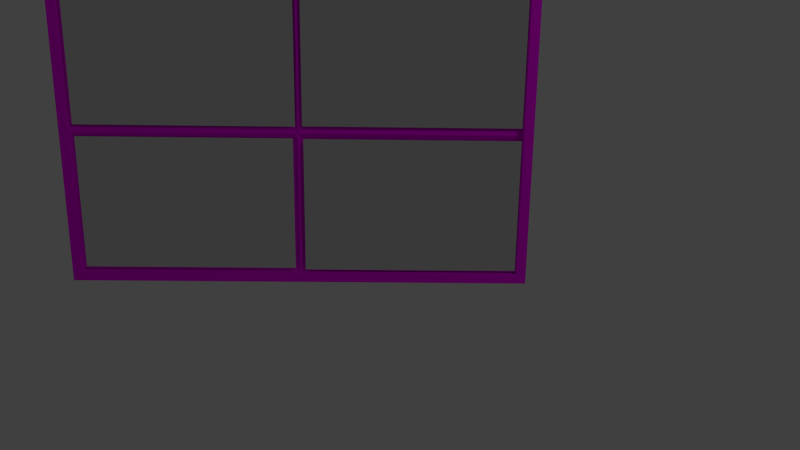 # Source: streetWindows1.blend  (saved by Blender 2.72.0; exported with 4.5.12 LTS)
import bpy
from mathutils import Matrix  # noqa: F401  (used for matrix-valued properties, if any)

bpy.ops.wm.read_factory_settings(use_empty=True)
scene = bpy.context.scene
scene.name = 'Scene'

# ---- collections
col_collection_1 = bpy.data.collections.new('Collection 1'); scene.collection.children.link(col_collection_1)

# ---- images (referenced by path relative to the original .blend; pixels are not part of the script)
import os
ASSET_DIR = os.environ.get("B2B_ASSET_DIR", "")  # directory of the original .blend (textures are referenced by path, not embedded)
HERE = os.path.dirname(os.path.abspath(__file__))  # packed textures are extracted next to this script under _unpacked/

def load_image(name, relpath, width, height, colorspace="sRGB"):
    """Load a texture the original file referenced (path relative to the .blend, or extracted next to this script)."""
    p = next((c for c in (os.path.join(HERE, relpath), os.path.join(ASSET_DIR, relpath)) if relpath and os.path.exists(c)), "")
    if p:
        img = bpy.data.images.load(p, check_existing=True)
        img.name = name
    else:  # same state as the original file: an image datablock whose file is absent (Cycles renders it pink)
        img = bpy.data.images.new(name, width, height)
        img.source = "FILE"
        img.filepath = "//" + (relpath or name)
    img.colorspace_settings.name = colorspace
    return img
img_shopwindows1_png_001 = load_image('shopWindows1.png.001', 'shopWindows1.png', 1024, 1024, 'sRGB')

# ---- materials (node trees are filled in below, after node groups)
mat_material_001 = bpy.data.materials.new('Material.001')
mat_material_001.alpha_threshold = 0.0
mat_material_001.preview_render_type = 'SHADERBALL'
mat_material_001.roughness = 0.5
mat_material_001.line_color = (0.0, 0.0, 0.0, 1.0)
mat_material_003 = bpy.data.materials.new('Material.003')
mat_material_003.alpha_threshold = 0.0
mat_material_003.roughness = 0.5
mat_material_003.line_color = (0.0, 0.0, 0.0, 1.0)
mat_material_004 = bpy.data.materials.new('Material.004')
mat_material_004.alpha_threshold = 0.0
mat_material_004.roughness = 0.5
mat_material_004.line_color = (0.0, 0.0, 0.0, 1.0)
mat_material_006 = bpy.data.materials.new('Material.006')
mat_material_006.alpha_threshold = 0.0
mat_material_006.roughness = 0.5
mat_material_006.line_color = (0.0, 0.0, 0.0, 1.0)
mat_material_007 = bpy.data.materials.new('Material.007')
mat_material_007.alpha_threshold = 0.0
mat_material_007.roughness = 0.5
mat_material_007.line_color = (0.0, 0.0, 0.0, 1.0)

# ---- material node trees
mat_material_001.use_nodes = True; mat_material_001.node_tree.nodes.clear()
_N = mat_material_001.node_tree.nodes; _L = mat_material_001.node_tree.links
n0 = _N.new('ShaderNodeBsdfDiffuse'); n0.name = 'Diffuse BSDF'; n0.location = (10, 300)
n1 = _N.new('ShaderNodeTexImage'); n1.name = 'Image Texture'; n1.location = (-170, 306)
n1.width = 140
n1.image = img_shopwindows1_png_001
n2 = _N.new('ShaderNodeOutputMaterial'); n2.name = 'Material Output'; n2.location = (171, 291)
_L.new(n0.outputs[0], n2.inputs[0])
_L.new(n1.outputs[0], n0.inputs[0])
n2.is_active_output = True
mat_material_003.use_nodes = True; mat_material_003.node_tree.nodes.clear()
_N = mat_material_003.node_tree.nodes; _L = mat_material_003.node_tree.links
n0 = _N.new('ShaderNodeOutputMaterial'); n0.name = 'Material Output'; n0.location = (300, 300)
n1 = _N.new('ShaderNodeBsdfAnisotropic'); n1.name = 'Glossy BSDF'; n1.location = (100, 300)
n1.distribution = 'GGX'
n1.inputs[1].default_value = 0.0
_L.new(n1.outputs[0], n0.inputs[0])
n0.is_active_output = True
mat_material_004.use_nodes = True; mat_material_004.node_tree.nodes.clear()
_N = mat_material_004.node_tree.nodes; _L = mat_material_004.node_tree.links
n0 = _N.new('ShaderNodeOutputMaterial'); n0.name = 'Material Output'; n0.location = (300, 300)
n1 = _N.new('ShaderNodeBsdfAnisotropic'); n1.name = 'Glossy BSDF'; n1.location = (100, 300)
n1.distribution = 'GGX'
n1.inputs[1].default_value = 0.0
_L.new(n1.outputs[0], n0.inputs[0])
n0.is_active_output = True
mat_material_006.use_nodes = True; mat_material_006.node_tree.nodes.clear()
_N = mat_material_006.node_tree.nodes; _L = mat_material_006.node_tree.links
n0 = _N.new('ShaderNodeOutputMaterial'); n0.name = 'Material Output'; n0.location = (300, 300)
n1 = _N.new('ShaderNodeBsdfAnisotropic'); n1.name = 'Glossy BSDF'; n1.location = (100, 300)
n1.distribution = 'GGX'
n1.inputs[1].default_value = 0.0
_L.new(n1.outputs[0], n0.inputs[0])
n0.is_active_output = True
mat_material_007.use_nodes = True; mat_material_007.node_tree.nodes.clear()
_N = mat_material_007.node_tree.nodes; _L = mat_material_007.node_tree.links
n0 = _N.new('ShaderNodeOutputMaterial'); n0.name = 'Material Output'; n0.location = (300, 300)
n1 = _N.new('ShaderNodeBsdfAnisotropic'); n1.name = 'Glossy BSDF'; n1.location = (100, 300)
n1.distribution = 'GGX'
n1.inputs[1].default_value = 0.0
_L.new(n1.outputs[0], n0.inputs[0])
n0.is_active_output = True

# ---- world
world_world = bpy.data.worlds.new('World'); scene.world = world_world
world_world.color = (0.05088, 0.05088, 0.05088)
world_world.use_sun_shadow = False
world_world.sun_shadow_jitter_overblur = 0.0
world_world.cycles.sampling_method = 'MANUAL'
world_world.cycles.sample_map_resolution = 256

# ---- cameras
cam_camera = bpy.data.cameras.new('Camera')
cam_camera.clip_end = 100.0
cam_camera.lens = 35.0
cam_camera.sensor_width = 32.0
cam_camera.sensor_height = 18.0
cam_camera.ortho_scale = 7.314
cam_camera.dof.focus_distance = 0.0

# ---- lights
light_lamp = bpy.data.lights.new('Lamp', 'POINT')
light_lamp.transmission_factor = 0.0
light_lamp.cutoff_distance = 30.0
light_lamp.energy = 100.0
light_lamp.shadow_buffer_clip_start = 1.001
light_lamp.shadow_soft_size = 0.1
light_lamp.shadow_maximum_resolution = 0.006
light_lamp.use_absolute_resolution = True
light_lamp.cycles.use_multiple_importance_sampling = False

# ---- meshes
me_cube = bpy.data.meshes.new('Cube')
me_cube.from_pydata([(2.877, -3.257, -1.0), (2.877, -3.526, -1.0), (-1.124, -3.526, -1.0), (-1.124, -3.257, -1.0), (2.877, -3.257, 2.0), (2.877, -3.526, 2.0), (-1.124, -3.526, 2.0), (-1.124, -3.257, 2.0), (2.802, -3.257, -1.0), (2.802, -3.526, -1.0), (2.802, -3.257, 2.0), (2.802, -3.526, 2.0), (-1.041, -3.257, -1.0), (-1.041, -3.526, -1.0), (-1.041, -3.257, 2.0), (-1.041, -3.526, 2.0), (2.877, -3.257, 1.932), (2.877, -3.526, 1.932), (-1.124, -3.526, 1.932), (-1.124, -3.257, 1.932), (2.802, -3.526, 1.932), (2.802, -3.257, 1.932), (-1.041, -3.526, 1.932), (-1.041, -3.257, 1.932), (2.802, -3.526, 1.834), (-1.041, -3.526, 1.834), (2.877, -3.257, 1.834), (2.877, -3.526, 1.834), (-1.124, -3.526, 1.834), (-1.124, -3.257, 1.834), (2.802, -3.257, 1.834), (-1.041, -3.257, 1.834), (2.802, -3.526, -0.9217), (-1.041, -3.526, -0.9217), (2.877, -3.257, -0.9217), (2.877, -3.526, -0.9217), (-1.124, -3.526, -0.9217), (-1.124, -3.257, -0.9217), (2.802, -3.257, -0.9217), (-1.041, -3.257, -0.9217), (2.802, -3.164, 1.788), (-1.041, -3.164, 1.788), (2.802, -3.164, 1.69), (-1.041, -3.164, 1.69), (2.802, -3.349, 1.834), (-1.041, -3.349, 1.834), (2.802, -3.349, -0.9217), (-1.041, -3.349, -0.9217), (2.877, -3.257, 0.325), (2.877, -3.526, 0.325), (-1.124, -3.526, 0.325), (-1.124, -3.257, 0.325), (2.802, -3.257, 0.325), (-1.041, -3.257, 0.325), (2.802, -3.526, 0.325), (-1.041, -3.526, 0.325), (2.802, -3.324, 0.325), (-1.041, -3.324, 0.325), (2.877, -3.257, 0.3764), (2.877, -3.526, 0.3764), (-1.124, -3.526, 0.3764), (-1.124, -3.257, 0.3764), (2.802, -3.257, 0.3764), (-1.041, -3.257, 0.3764), (2.802, -3.349, 0.3764), (-1.041, -3.349, 0.3764), (2.802, -3.526, 0.3764), (-1.041, -3.526, 0.3764), (2.802, -3.526, 0.2662), (-1.041, -3.526, 0.2662), (2.877, -3.257, 0.2662), (2.877, -3.526, 0.2662), (-1.124, -3.526, 0.2662), (-1.124, -3.257, 0.2662), (2.802, -3.257, 0.2662), (-1.041, -3.257, 0.2662), (2.802, -3.349, 0.2662), (-1.041, -3.349, 0.2662), (0.8803, -3.257, -1.0), (0.8803, -3.526, -1.0), (0.8803, -3.257, 2.0), (0.8803, -3.526, 2.0), (0.8803, -3.526, 1.932), (0.8803, -3.257, 1.932), (0.8803, -3.257, 1.834), (0.8803, -3.526, 1.834), (0.8803, -3.257, -0.9217), (0.8803, -3.526, -0.9217), (0.8803, -3.164, 1.788), (0.8803, -3.164, 1.69), (0.8803, -3.324, 1.834), (0.8803, -3.324, -0.9217), (0.8803, -3.526, 0.325), (0.8803, -3.324, 0.325), (0.8803, -3.526, 0.3764), (0.8803, -3.324, 0.3764), (0.8803, -3.324, 0.2662), (0.8803, -3.526, 0.2662), (0.907, -3.257, -1.0), (0.907, -3.526, -1.0), (0.907, -3.257, 2.0), (0.907, -3.526, 2.0), (0.907, -3.526, 1.932), (0.907, -3.257, 1.932), (0.907, -3.257, 1.834), (0.907, -3.526, 1.834), (0.907, -3.257, -0.9217), (0.907, -3.526, -0.9217), (0.907, -3.164, 1.788), (0.907, -3.164, 1.69), (0.907, -3.349, 1.834), (0.907, -3.349, -0.9217), (0.907, -3.526, 0.325), (0.907, -3.324, 0.325), (0.907, -3.526, 0.3764), (0.907, -3.349, 0.3764), (0.907, -3.349, 0.2662), (0.907, -3.526, 0.2662), (0.8509, -3.257, -1.0), (0.8509, -3.526, -1.0), (0.8509, -3.257, 2.0), (0.8509, -3.526, 2.0), (0.8509, -3.526, 1.932), (0.8509, -3.257, 1.932), (0.8509, -3.257, 1.834), (0.8509, -3.526, 1.834), (0.8509, -3.257, -0.9217), (0.8509, -3.526, -0.9217), (0.8509, -3.164, 1.788), (0.8509, -3.164, 1.69), (0.8509, -3.349, 1.834), (0.8509, -3.349, -0.9217), (0.8509, -3.526, 0.325), (0.8509, -3.324, 0.325), (0.8509, -3.526, 0.3764), (0.8509, -3.349, 0.3764), (0.8509, -3.349, 0.2662), (0.8509, -3.526, 0.2662)], [], [(12, 13, 2, 3), (14, 7, 6, 15), (16, 4, 5, 17), (22, 15, 6, 18), (18, 6, 7, 19), (39, 12, 3, 37), (0, 1, 9, 8), (4, 10, 11, 5), (17, 5, 11, 20), (34, 0, 8, 38), (118, 119, 13, 12), (120, 14, 15, 121), (122, 121, 15, 22), (126, 118, 12, 39), (26, 16, 17, 27), (25, 22, 18, 28), (28, 18, 19, 29), (14, 23, 19, 7), (27, 17, 20, 24), (4, 16, 21, 10), (125, 122, 22, 25), (120, 123, 23, 14), (23, 31, 29, 19), (16, 26, 30, 21), (124, 31, 43, 129), (58, 26, 27, 59), (67, 25, 28, 60), (60, 28, 29, 61), (59, 27, 24, 66), (134, 125, 25, 67), (75, 39, 37, 73), (70, 34, 38, 74), (126, 39, 47, 131), (0, 34, 35, 1), (13, 33, 36, 2), (2, 36, 37, 3), (1, 35, 32, 9), (119, 127, 33, 13), (128, 129, 43, 41), (103, 21, 40, 108), (31, 23, 41, 43), (21, 30, 42, 40), (136, 131, 47, 77), (104, 30, 44, 110), (63, 31, 45, 65), (74, 38, 46, 76), (70, 48, 49, 71), (69, 55, 50, 72), (72, 50, 51, 73), (71, 49, 54, 68), (137, 132, 55, 69), (63, 53, 51, 61), (58, 48, 52, 62), (135, 133, 57, 65), (75, 53, 57, 77), (62, 52, 56, 64), (48, 58, 59, 49), (55, 67, 60, 50), (50, 60, 61, 51), (49, 59, 66, 54), (132, 134, 67, 55), (53, 63, 65, 57), (31, 63, 61, 29), (26, 58, 62, 30), (130, 135, 65, 45), (30, 62, 64, 44), (53, 75, 73, 51), (48, 70, 74, 52), (133, 136, 77, 57), (52, 74, 76, 56), (34, 70, 71, 35), (33, 69, 72, 36), (36, 72, 73, 37), (35, 71, 68, 32), (127, 137, 69, 33), (39, 75, 77, 47), (98, 99, 79, 78), (100, 80, 81, 101), (102, 101, 81, 82), (106, 98, 78, 86), (105, 102, 82, 85), (100, 103, 83, 80), (104, 84, 89, 109), (114, 105, 85, 94), (106, 86, 91, 111), (99, 107, 87, 79), (108, 109, 89, 88), (123, 83, 88, 128), (116, 111, 91, 96), (124, 84, 90, 130), (117, 112, 92, 97), (115, 113, 93, 95), (112, 114, 94, 92), (110, 115, 95, 90), (113, 116, 96, 93), (107, 117, 97, 87), (83, 103, 108, 88), (84, 104, 110, 90), (8, 9, 99, 98), (10, 100, 101, 11), (20, 11, 101, 102), (38, 8, 98, 106), (24, 20, 102, 105), (10, 21, 103, 100), (30, 104, 109, 42), (66, 24, 105, 114), (38, 106, 111, 46), (9, 32, 107, 99), (40, 42, 109, 108), (76, 46, 111, 116), (68, 54, 112, 117), (64, 56, 113, 115), (54, 66, 114, 112), (44, 64, 115, 110), (56, 76, 116, 113), (32, 68, 117, 107), (78, 79, 119, 118), (80, 120, 121, 81), (82, 81, 121, 122), (86, 78, 118, 126), (85, 82, 122, 125), (80, 83, 123, 120), (84, 124, 129, 89), (94, 85, 125, 134), (86, 126, 131, 91), (79, 87, 127, 119), (88, 89, 129, 128), (96, 91, 131, 136), (97, 92, 132, 137), (95, 93, 133, 135), (92, 94, 134, 132), (90, 95, 135, 130), (93, 96, 136, 133), (87, 97, 137, 127), (23, 123, 128, 41), (31, 124, 130, 45)])
_uv = me_cube.uv_layers.new(name='UVMap')
_uv.uv.foreach_set('vector', [0.01143, 0.9628, 0.01143, 0.9998, 0.0001571, 0.9998, 0.0001572, 0.9628, 0.01143, 0.9625, 0.0001572, 0.9625, 0.0001571, 0.9255, 0.01143, 0.9255, 0.6557, 0.403, 0.6557, 0.4122, 0.6187, 0.4122, 0.6187, 0.403, 0.01143, 0.9159, 0.01143, 0.9251, 0.0001571, 0.9251, 0.0001571, 0.9159, 0.693, 0.403, 0.693, 0.4122, 0.656, 0.4122, 0.656, 0.403, 0.03007, 0.493, 0.0303, 0.5048, 0.01812, 0.5052, 0.01774, 0.4936, 0.5497, 0.9628, 0.5497, 0.9998, 0.5394, 0.9998, 0.5394, 0.9628, 0.5497, 0.9625, 0.5394, 0.9625, 0.5394, 0.9255, 0.5497, 0.9255, 0.5497, 0.9159, 0.5497, 0.9251, 0.5394, 0.9251, 0.5394, 0.9159, 0.5709, 0.4642, 0.5704, 0.4733, 0.5617, 0.4732, 0.5609, 0.463, 0.2714, 0.9628, 0.2714, 0.9998, 0.01143, 0.9998, 0.01143, 0.9628, 0.2714, 0.9625, 0.01143, 0.9625, 0.01143, 0.9255, 0.2714, 0.9255, 0.2714, 0.9159, 0.2714, 0.9251, 0.01143, 0.9251, 0.01143, 0.9159, 0.3159, 0.5027, 0.3165, 0.5128, 0.0303, 0.5048, 0.03007, 0.493, 0.6557, 0.3895, 0.6557, 0.403, 0.6187, 0.403, 0.6187, 0.3895, 0.01143, 0.9025, 0.01143, 0.9159, 0.0001571, 0.9159, 0.0001571, 0.9025, 0.693, 0.3895, 0.693, 0.403, 0.656, 0.403, 0.656, 0.3895, 0.05673, 0.03086, 0.05971, 0.04071, 0.04714, 0.04572, 0.04219, 0.0351, 0.5497, 0.9025, 0.5497, 0.9159, 0.5394, 0.9159, 0.5394, 0.9025, 0.6183, 0.04528, 0.6128, 0.05785, 0.6009, 0.04962, 0.6044, 0.03918, 0.2714, 0.9025, 0.2714, 0.9159, 0.01143, 0.9159, 0.01143, 0.9025, 0.3068, 0.004401, 0.3079, 0.01349, 0.05971, 0.04071, 0.05673, 0.03086, 0.05971, 0.04071, 0.08124, 0.07072, 0.06246, 0.07274, 0.04714, 0.04572, 0.6128, 0.05785, 0.5991, 0.07707, 0.5835, 0.07193, 0.6009, 0.04962, 0.3057, 0.07697, 0.08124, 0.07072, 0.1183, 0.05967, 0.3077, 0.05257, 0.6557, 0.1892, 0.6557, 0.3895, 0.6187, 0.3895, 0.6187, 0.1892, 0.01144, 0.7022, 0.01143, 0.9025, 0.0001571, 0.9025, 0.00016, 0.7022, 0.693, 0.1892, 0.693, 0.3895, 0.656, 0.3895, 0.656, 0.1892, 0.5497, 0.7022, 0.5497, 0.9025, 0.5394, 0.9025, 0.5394, 0.7022, 0.2714, 0.7022, 0.2714, 0.9025, 0.01143, 0.9025, 0.01144, 0.7022, 0.01179, 0.3184, 0.03007, 0.493, 0.01774, 0.4936, 0.0001571, 0.3179, 0.6046, 0.3026, 0.5709, 0.4642, 0.5609, 0.463, 0.5945, 0.3016, 0.3159, 0.5027, 0.03007, 0.493, 0.04189, 0.4787, 0.3132, 0.4895, 0.6557, 0.0001571, 0.6557, 0.01091, 0.6187, 0.01091, 0.6187, 0.0001572, 0.01144, 0.5131, 0.01144, 0.5238, 0.000162, 0.5238, 0.0001621, 0.5131, 0.693, 0.0001571, 0.693, 0.01091, 0.656, 0.01091, 0.656, 0.0001571, 0.5497, 0.5131, 0.5497, 0.5238, 0.5394, 0.5238, 0.5394, 0.5131, 0.2714, 0.5131, 0.2714, 0.5238, 0.01144, 0.5238, 0.01144, 0.5131, 0.3085, 0.03639, 0.3077, 0.05257, 0.1183, 0.05967, 0.111, 0.0528, 0.316, 0.009934, 0.6009, 0.04962, 0.5682, 0.06741, 0.3175, 0.03587, 0.08124, 0.07072, 0.05971, 0.04071, 0.111, 0.0528, 0.1183, 0.05967, 0.6009, 0.04962, 0.5835, 0.07193, 0.5703, 0.07375, 0.5682, 0.06741, 0.304, 0.3127, 0.3132, 0.4895, 0.04189, 0.4787, 0.02673, 0.3193, 0.3135, 0.08292, 0.5835, 0.07193, 0.5722, 0.08714, 0.3118, 0.09382, 0.01333, 0.3018, 0.08124, 0.07072, 0.09348, 0.08266, 0.02531, 0.3018, 0.5945, 0.3016, 0.5609, 0.463, 0.5501, 0.4528, 0.583, 0.3018, 0.6557, 0.1741, 0.6557, 0.1822, 0.6187, 0.1822, 0.6187, 0.1741, 0.01144, 0.687, 0.01144, 0.6951, 0.00016, 0.6951, 0.0001601, 0.687, 0.693, 0.1741, 0.693, 0.1822, 0.656, 0.1822, 0.656, 0.1741, 0.5497, 0.687, 0.5497, 0.6951, 0.5394, 0.6951, 0.5394, 0.687, 0.2714, 0.687, 0.2714, 0.6951, 0.01144, 0.6951, 0.01144, 0.687, 0.01333, 0.3018, 0.01278, 0.3094, 0.0001571, 0.3085, 0.0006756, 0.3002, 0.605, 0.2873, 0.605, 0.2943, 0.595, 0.2937, 0.5959, 0.2866, 0.304, 0.2961, 0.3051, 0.304, 0.02394, 0.3096, 0.02531, 0.3018, 0.01179, 0.3184, 0.01278, 0.3094, 0.02394, 0.3096, 0.02673, 0.3193, 0.5959, 0.2866, 0.595, 0.2937, 0.5842, 0.2932, 0.5816, 0.2849, 0.6557, 0.1822, 0.6557, 0.1892, 0.6187, 0.1892, 0.6187, 0.1822, 0.01144, 0.6951, 0.01144, 0.7022, 0.00016, 0.7022, 0.00016, 0.6951, 0.693, 0.1822, 0.693, 0.1892, 0.656, 0.1892, 0.656, 0.1822, 0.5497, 0.6951, 0.5497, 0.7022, 0.5394, 0.7022, 0.5394, 0.6951, 0.2714, 0.6951, 0.2714, 0.7022, 0.01144, 0.7022, 0.01144, 0.6951, 0.01278, 0.3094, 0.01333, 0.3018, 0.02531, 0.3018, 0.02394, 0.3096, 0.08124, 0.07072, 0.01333, 0.3018, 0.0006756, 0.3002, 0.06246, 0.07274, 0.5991, 0.07707, 0.605, 0.2873, 0.5959, 0.2866, 0.5835, 0.07193, 0.3014, 0.09039, 0.304, 0.2961, 0.02531, 0.3018, 0.09348, 0.08266, 0.5835, 0.07193, 0.5959, 0.2866, 0.5816, 0.2849, 0.5722, 0.08714, 0.01278, 0.3094, 0.01179, 0.3184, 0.0001571, 0.3179, 0.0001571, 0.3085, 0.605, 0.2943, 0.6046, 0.3026, 0.5945, 0.3016, 0.595, 0.2937, 0.3051, 0.304, 0.304, 0.3127, 0.02673, 0.3193, 0.02394, 0.3096, 0.595, 0.2937, 0.5945, 0.3016, 0.583, 0.3018, 0.5842, 0.2932, 0.6557, 0.01091, 0.6557, 0.1741, 0.6187, 0.1741, 0.6187, 0.01091, 0.01144, 0.5238, 0.01144, 0.687, 0.0001601, 0.687, 0.000162, 0.5238, 0.693, 0.01091, 0.693, 0.1741, 0.656, 0.1741, 0.656, 0.01091, 0.5497, 0.5238, 0.5497, 0.687, 0.5394, 0.687, 0.5394, 0.5238, 0.2714, 0.5238, 0.2714, 0.687, 0.01144, 0.687, 0.01144, 0.5238, 0.03007, 0.493, 0.01179, 0.3184, 0.02673, 0.3193, 0.04189, 0.4787, 0.2791, 0.9628, 0.2791, 0.9998, 0.2754, 0.9998, 0.2754, 0.9628, 0.2791, 0.9625, 0.2754, 0.9625, 0.2754, 0.9255, 0.2791, 0.9255, 0.2791, 0.9159, 0.2791, 0.9251, 0.2754, 0.9251, 0.2754, 0.9159, 0.3232, 0.502, 0.3239, 0.5121, 0.3204, 0.5125, 0.3197, 0.5022, 0.2791, 0.9025, 0.2791, 0.9159, 0.2754, 0.9159, 0.2754, 0.9025, 0.3154, 0.0001571, 0.316, 0.009934, 0.3123, 0.01168, 0.3107, 0.002136, 0.3135, 0.08292, 0.3098, 0.07998, 0.3125, 0.05247, 0.3168, 0.0524, 0.2791, 0.7022, 0.2791, 0.9025, 0.2754, 0.9025, 0.2754, 0.7022, 0.3232, 0.502, 0.3197, 0.5022, 0.3188, 0.4907, 0.3237, 0.4877, 0.2791, 0.5131, 0.2791, 0.5238, 0.2754, 0.5238, 0.2754, 0.5131, 0.3175, 0.03587, 0.3168, 0.0524, 0.3125, 0.05247, 0.3132, 0.03619, 0.3079, 0.01349, 0.3123, 0.01168, 0.3132, 0.03619, 0.3085, 0.03639, 0.3147, 0.3134, 0.3237, 0.4877, 0.3188, 0.4907, 0.309, 0.3127, 0.3057, 0.07697, 0.3098, 0.07998, 0.307, 0.09029, 0.3014, 0.09039, 0.2791, 0.687, 0.2791, 0.6951, 0.2754, 0.6951, 0.2754, 0.687, 0.3143, 0.2951, 0.3135, 0.3036, 0.3095, 0.3038, 0.3096, 0.2961, 0.2791, 0.6951, 0.2791, 0.7022, 0.2754, 0.7022, 0.2754, 0.6951, 0.3118, 0.09382, 0.3143, 0.2951, 0.3096, 0.2961, 0.307, 0.09029, 0.3135, 0.3036, 0.3147, 0.3134, 0.309, 0.3127, 0.3095, 0.3038, 0.2791, 0.5238, 0.2791, 0.687, 0.2754, 0.687, 0.2754, 0.5238, 0.3123, 0.01168, 0.316, 0.009934, 0.3175, 0.03587, 0.3132, 0.03619, 0.3098, 0.07998, 0.3135, 0.08292, 0.3118, 0.09382, 0.307, 0.09029, 0.5394, 0.9628, 0.5394, 0.9998, 0.2791, 0.9998, 0.2791, 0.9628, 0.5394, 0.9625, 0.2791, 0.9625, 0.2791, 0.9255, 0.5394, 0.9255, 0.5394, 0.9159, 0.5394, 0.9251, 0.2791, 0.9251, 0.2791, 0.9159, 0.5609, 0.463, 0.5617, 0.4732, 0.3239, 0.5121, 0.3232, 0.502, 0.5394, 0.9025, 0.5394, 0.9159, 0.2791, 0.9159, 0.2791, 0.9025, 0.6044, 0.03918, 0.6009, 0.04962, 0.316, 0.009934, 0.3154, 0.0001571, 0.5835, 0.07193, 0.3135, 0.08292, 0.3168, 0.0524, 0.5703, 0.07375, 0.5394, 0.7022, 0.5394, 0.9025, 0.2791, 0.9025, 0.2791, 0.7022, 0.5609, 0.463, 0.3232, 0.502, 0.3237, 0.4877, 0.5501, 0.4528, 0.5394, 0.5131, 0.5394, 0.5238, 0.2791, 0.5238, 0.2791, 0.5131, 0.5682, 0.06741, 0.5703, 0.07375, 0.3168, 0.0524, 0.3175, 0.03587, 0.583, 0.3018, 0.5501, 0.4528, 0.3237, 0.4877, 0.3147, 0.3134, 0.5394, 0.687, 0.5394, 0.6951, 0.2791, 0.6951, 0.2791, 0.687, 0.5816, 0.2849, 0.5842, 0.2932, 0.3135, 0.3036, 0.3143, 0.2951, 0.5394, 0.6951, 0.5394, 0.7022, 0.2791, 0.7022, 0.2791, 0.6951, 0.5722, 0.08714, 0.5816, 0.2849, 0.3143, 0.2951, 0.3118, 0.09382, 0.5842, 0.2932, 0.583, 0.3018, 0.3147, 0.3134, 0.3135, 0.3036, 0.5394, 0.5238, 0.5394, 0.687, 0.2791, 0.687, 0.2791, 0.5238, 0.2754, 0.9628, 0.2754, 0.9998, 0.2714, 0.9998, 0.2714, 0.9628, 0.2754, 0.9625, 0.2714, 0.9625, 0.2714, 0.9255, 0.2754, 0.9255, 0.2754, 0.9159, 0.2754, 0.9251, 0.2714, 0.9251, 0.2714, 0.9159, 0.3197, 0.5022, 0.3204, 0.5125, 0.3165, 0.5128, 0.3159, 0.5027, 0.2754, 0.9025, 0.2754, 0.9159, 0.2714, 0.9159, 0.2714, 0.9025, 0.3107, 0.002136, 0.3123, 0.01168, 0.3079, 0.01349, 0.3068, 0.004401, 0.3098, 0.07998, 0.3057, 0.07697, 0.3077, 0.05257, 0.3125, 0.05247, 0.2754, 0.7022, 0.2754, 0.9025, 0.2714, 0.9025, 0.2714, 0.7022, 0.3197, 0.5022, 0.3159, 0.5027, 0.3132, 0.4895, 0.3188, 0.4907, 0.2754, 0.5131, 0.2754, 0.5238, 0.2714, 0.5238, 0.2714, 0.5131, 0.3132, 0.03619, 0.3125, 0.05247, 0.3077, 0.05257, 0.3085, 0.03639, 0.309, 0.3127, 0.3188, 0.4907, 0.3132, 0.4895, 0.304, 0.3127, 0.2754, 0.687, 0.2754, 0.6951, 0.2714, 0.6951, 0.2714, 0.687, 0.3096, 0.2961, 0.3095, 0.3038, 0.3051, 0.304, 0.304, 0.2961, 0.2754, 0.6951, 0.2754, 0.7022, 0.2714, 0.7022, 0.2714, 0.6951, 0.307, 0.09029, 0.3096, 0.2961, 0.304, 0.2961, 0.3014, 0.09039, 0.3095, 0.3038, 0.309, 0.3127, 0.304, 0.3127, 0.3051, 0.304, 0.2754, 0.5238, 0.2754, 0.687, 0.2714, 0.687, 0.2714, 0.5238, 0.05971, 0.04071, 0.3079, 0.01349, 0.3085, 0.03639, 0.111, 0.0528, 0.08124, 0.07072, 0.3057, 0.07697, 0.3014, 0.09039, 0.09348, 0.08266])
_ca = me_cube.color_attributes.new('Col', 'BYTE_COLOR', 'CORNER')
_ca.data.foreach_set('color', [1.0, 1.0, 1.0, 1.0, 1.0, 1.0, 1.0, 1.0, 1.0, 1.0, 1.0, 1.0, 1.0, 1.0, 1.0, 1.0, 1.0, 1.0, 1.0, 1.0, 1.0, 1.0, 1.0, 1.0, 1.0, 1.0, 1.0, 1.0, 1.0, 1.0, 1.0, 1.0, 1.0, 1.0, 1.0, 1.0, 1.0, 1.0, 1.0, 1.0, 1.0, 1.0, 1.0, 1.0, 1.0, 1.0, 1.0, 1.0, 1.0, 1.0, 1.0, 1.0, 1.0, 1.0, 1.0, 1.0, 1.0, 1.0, 1.0, 1.0, 1.0, 1.0, 1.0, 1.0, 1.0, 1.0, 1.0, 1.0, 1.0, 1.0, 1.0, 1.0, 1.0, 1.0, 1.0, 1.0, 1.0, 1.0, 1.0, 1.0, 1.0, 1.0, 1.0, 1.0, 1.0, 1.0, 1.0, 1.0, 1.0, 1.0, 1.0, 1.0, 1.0, 1.0, 1.0, 1.0, 1.0, 1.0, 1.0, 1.0, 1.0, 1.0, 1.0, 1.0, 1.0, 1.0, 1.0, 1.0, 1.0, 1.0, 1.0, 1.0, 1.0, 1.0, 1.0, 1.0, 1.0, 1.0, 1.0, 1.0, 1.0, 1.0, 1.0, 1.0, 1.0, 1.0, 1.0, 1.0, 1.0, 1.0, 1.0, 1.0, 1.0, 1.0, 1.0, 1.0, 1.0, 1.0, 1.0, 1.0, 1.0, 1.0, 1.0, 1.0, 1.0, 1.0, 1.0, 1.0, 1.0, 1.0, 1.0, 1.0, 1.0, 1.0, 1.0, 1.0, 1.0, 1.0, 1.0, 1.0, 1.0, 1.0, 1.0, 1.0, 1.0, 1.0, 1.0, 1.0, 1.0, 1.0, 1.0, 1.0, 1.0, 1.0, 1.0, 1.0, 1.0, 1.0, 1.0, 1.0, 1.0, 1.0, 1.0, 1.0, 1.0, 1.0, 1.0, 1.0, 1.0, 1.0, 1.0, 1.0, 1.0, 1.0, 1.0, 1.0, 1.0, 1.0, 1.0, 1.0, 1.0, 1.0, 1.0, 1.0, 1.0, 1.0, 1.0, 1.0, 1.0, 1.0, 1.0, 1.0, 1.0, 1.0, 1.0, 1.0, 1.0, 1.0, 1.0, 1.0, 1.0, 1.0, 1.0, 1.0, 1.0, 1.0, 1.0, 1.0, 1.0, 1.0, 1.0, 1.0, 1.0, 1.0, 1.0, 1.0, 1.0, 1.0, 1.0, 1.0, 1.0, 1.0, 1.0, 1.0, 1.0, 1.0, 1.0, 1.0, 1.0, 1.0, 1.0, 1.0, 1.0, 1.0, 1.0, 1.0, 1.0, 1.0, 1.0, 1.0, 1.0, 1.0, 1.0, 1.0, 1.0, 1.0, 1.0, 1.0, 1.0, 1.0, 1.0, 1.0, 1.0, 1.0, 1.0, 1.0, 1.0, 1.0, 1.0, 1.0, 1.0, 1.0, 1.0, 1.0, 1.0, 1.0, 1.0, 1.0, 1.0, 1.0, 1.0, 1.0, 1.0, 1.0, 1.0, 1.0, 1.0, 1.0, 1.0, 1.0, 1.0, 1.0, 1.0, 1.0, 1.0, 1.0, 1.0, 1.0, 1.0, 1.0, 1.0, 1.0, 1.0, 1.0, 1.0, 1.0, 1.0, 1.0, 1.0, 1.0, 1.0, 1.0, 1.0, 1.0, 1.0, 1.0, 1.0, 1.0, 1.0, 1.0, 1.0, 1.0, 1.0, 1.0, 1.0, 1.0, 1.0, 1.0, 1.0, 1.0, 1.0, 1.0, 1.0, 1.0, 1.0, 1.0, 1.0, 1.0, 1.0, 1.0, 1.0, 1.0, 1.0, 1.0, 1.0, 1.0, 1.0, 1.0, 1.0, 1.0, 1.0, 1.0, 1.0, 1.0, 1.0, 1.0, 1.0, 1.0, 1.0, 1.0, 1.0, 1.0, 1.0, 1.0, 1.0, 1.0, 1.0, 1.0, 1.0, 1.0, 1.0, 1.0, 1.0, 1.0, 1.0, 1.0, 1.0, 1.0, 1.0, 1.0, 1.0, 1.0, 1.0, 1.0, 1.0, 1.0, 1.0, 1.0, 1.0, 1.0, 1.0, 1.0, 1.0, 1.0, 1.0, 1.0, 1.0, 1.0, 1.0, 1.0, 1.0, 1.0, 1.0, 1.0, 1.0, 1.0, 1.0, 1.0, 1.0, 1.0, 1.0, 1.0, 1.0, 1.0, 1.0, 1.0, 1.0, 1.0, 1.0, 1.0, 1.0, 1.0, 1.0, 1.0, 1.0, 1.0, 1.0, 1.0, 1.0, 1.0, 1.0, 1.0, 1.0, 1.0, 1.0, 1.0, 1.0, 1.0, 1.0, 1.0, 1.0, 1.0, 1.0, 1.0, 1.0, 1.0, 1.0, 1.0, 1.0, 1.0, 1.0, 1.0, 1.0, 1.0, 1.0, 1.0, 1.0, 1.0, 1.0, 1.0, 1.0, 1.0, 1.0, 1.0, 1.0, 1.0, 1.0, 1.0, 1.0, 1.0, 1.0, 1.0, 1.0, 1.0, 1.0, 1.0, 1.0, 1.0, 1.0, 1.0, 1.0, 1.0, 1.0, 1.0, 1.0, 1.0, 1.0, 1.0, 1.0, 1.0, 1.0, 1.0, 1.0, 1.0, 1.0, 1.0, 1.0, 1.0, 1.0, 1.0, 1.0, 1.0, 1.0, 1.0, 1.0, 1.0, 1.0, 1.0, 1.0, 1.0, 1.0, 1.0, 1.0, 1.0, 1.0, 1.0, 1.0, 1.0, 1.0, 1.0, 1.0, 1.0, 1.0, 1.0, 1.0, 1.0, 1.0, 1.0, 1.0, 1.0, 1.0, 1.0, 1.0, 1.0, 1.0, 1.0, 1.0, 1.0, 1.0, 1.0, 1.0, 1.0, 1.0, 1.0, 1.0, 1.0, 1.0, 1.0, 1.0, 1.0, 1.0, 1.0, 1.0, 1.0, 1.0, 1.0, 1.0, 1.0, 1.0, 1.0, 1.0, 1.0, 1.0, 1.0, 1.0, 1.0, 1.0, 1.0, 1.0, 1.0, 1.0, 1.0, 1.0, 1.0, 1.0, 1.0, 1.0, 1.0, 1.0, 1.0, 1.0, 1.0, 1.0, 1.0, 1.0, 1.0, 1.0, 1.0, 1.0, 1.0, 1.0, 1.0, 1.0, 1.0, 1.0, 1.0, 1.0, 1.0, 1.0, 1.0, 1.0, 1.0, 1.0, 1.0, 1.0, 1.0, 1.0, 1.0, 1.0, 1.0, 1.0, 1.0, 1.0, 1.0, 1.0, 1.0, 1.0, 1.0, 1.0, 1.0, 1.0, 1.0, 1.0, 1.0, 1.0, 1.0, 1.0, 1.0, 1.0, 1.0, 1.0, 1.0, 1.0, 1.0, 1.0, 1.0, 1.0, 1.0, 1.0, 1.0, 1.0, 1.0, 1.0, 1.0, 1.0, 1.0, 1.0, 1.0, 1.0, 1.0, 1.0, 1.0, 1.0, 1.0, 1.0, 1.0, 1.0, 1.0, 1.0, 1.0, 1.0, 1.0, 1.0, 1.0, 1.0, 1.0, 1.0, 1.0, 1.0, 1.0, 1.0, 1.0, 1.0, 1.0, 1.0, 1.0, 1.0, 1.0, 1.0, 1.0, 1.0, 1.0, 1.0, 1.0, 1.0, 1.0, 1.0, 1.0, 1.0, 1.0, 1.0, 1.0, 1.0, 1.0, 1.0, 1.0, 1.0, 1.0, 1.0, 1.0, 1.0, 1.0, 1.0, 1.0, 1.0, 1.0, 1.0, 1.0, 1.0, 1.0, 1.0, 1.0, 1.0, 1.0, 1.0, 1.0, 1.0, 1.0, 1.0, 1.0, 1.0, 1.0, 1.0, 1.0, 1.0, 1.0, 1.0, 1.0, 1.0, 1.0, 1.0, 1.0, 1.0, 1.0, 1.0, 1.0, 1.0, 1.0, 1.0, 1.0, 1.0, 1.0, 1.0, 1.0, 1.0, 1.0, 1.0, 1.0, 1.0, 1.0, 1.0, 1.0, 1.0, 1.0, 1.0, 1.0, 1.0, 1.0, 1.0, 1.0, 1.0, 1.0, 1.0, 1.0, 1.0, 1.0, 1.0, 1.0, 1.0, 1.0, 1.0, 1.0, 1.0, 1.0, 1.0, 1.0, 1.0, 1.0, 1.0, 1.0, 1.0, 1.0, 1.0, 1.0, 1.0, 1.0, 1.0, 1.0, 1.0, 1.0, 1.0, 1.0, 1.0, 1.0, 1.0, 1.0, 1.0, 1.0, 1.0, 1.0, 1.0, 1.0, 1.0, 1.0, 1.0, 1.0, 1.0, 1.0, 1.0, 1.0, 1.0, 1.0, 1.0, 1.0, 1.0, 1.0, 1.0, 1.0, 1.0, 1.0, 1.0, 1.0, 1.0, 1.0, 1.0, 1.0, 1.0, 1.0, 1.0, 1.0, 1.0, 1.0, 1.0, 1.0, 1.0, 1.0, 1.0, 1.0, 1.0, 1.0, 1.0, 1.0, 1.0, 1.0, 1.0, 1.0, 1.0, 1.0, 1.0, 1.0, 1.0, 1.0, 1.0, 1.0, 1.0, 1.0, 1.0, 1.0, 1.0, 1.0, 1.0, 1.0, 1.0, 1.0, 1.0, 1.0, 1.0, 1.0, 1.0, 1.0, 1.0, 1.0, 1.0, 1.0, 1.0, 1.0, 1.0, 1.0, 1.0, 1.0, 1.0, 1.0, 1.0, 1.0, 1.0, 1.0, 1.0, 1.0, 1.0, 1.0, 1.0, 1.0, 1.0, 1.0, 1.0, 1.0, 1.0, 1.0, 1.0, 1.0, 1.0, 1.0, 1.0, 1.0, 1.0, 1.0, 1.0, 1.0, 1.0, 1.0, 1.0, 1.0, 1.0, 1.0, 1.0, 1.0, 1.0, 1.0, 1.0, 1.0, 1.0, 1.0, 1.0, 1.0, 1.0, 1.0, 1.0, 1.0, 1.0, 1.0, 1.0, 1.0, 1.0, 1.0, 1.0, 1.0, 1.0, 1.0, 1.0, 1.0, 1.0, 1.0, 1.0, 1.0, 1.0, 1.0, 1.0, 1.0, 1.0, 1.0, 1.0, 1.0, 1.0, 1.0, 1.0, 1.0, 1.0, 1.0, 1.0, 1.0, 1.0, 1.0, 1.0, 1.0, 1.0, 1.0, 1.0, 1.0, 1.0, 1.0, 1.0, 1.0, 1.0, 1.0, 1.0, 1.0, 1.0, 1.0, 1.0, 1.0, 1.0, 1.0, 1.0, 1.0, 1.0, 1.0, 1.0, 1.0, 1.0, 1.0, 1.0, 1.0, 1.0, 1.0, 1.0, 1.0, 1.0, 1.0, 1.0, 1.0, 1.0, 1.0, 1.0, 1.0, 1.0, 1.0, 1.0, 1.0, 1.0, 1.0, 1.0, 1.0, 1.0, 1.0, 1.0, 1.0, 1.0, 1.0, 1.0, 1.0, 1.0, 1.0, 1.0, 1.0, 1.0, 1.0, 1.0, 1.0, 1.0, 1.0, 1.0, 1.0, 1.0, 1.0, 1.0, 1.0, 1.0, 1.0, 1.0, 1.0, 1.0, 1.0, 1.0, 1.0, 1.0, 1.0, 1.0, 1.0, 1.0, 1.0, 1.0, 1.0, 1.0, 1.0, 1.0, 1.0, 1.0, 1.0, 1.0, 1.0, 1.0, 1.0, 1.0, 1.0, 1.0, 1.0, 1.0, 1.0, 1.0, 1.0, 1.0, 1.0, 1.0, 1.0, 1.0, 1.0, 1.0, 1.0, 1.0, 1.0, 1.0, 1.0, 1.0, 1.0, 1.0, 1.0, 1.0, 1.0, 1.0, 1.0, 1.0, 1.0, 1.0, 1.0, 1.0, 1.0, 1.0, 1.0, 1.0, 1.0, 1.0, 1.0, 1.0, 1.0, 1.0, 1.0, 1.0, 1.0, 1.0, 1.0, 1.0, 1.0, 1.0, 1.0, 1.0, 1.0, 1.0, 1.0, 1.0, 1.0, 1.0, 1.0, 1.0, 1.0, 1.0, 1.0, 1.0, 1.0, 1.0, 1.0, 1.0, 1.0, 1.0, 1.0, 1.0, 1.0, 1.0, 1.0, 1.0, 1.0, 1.0, 1.0, 1.0, 1.0, 1.0, 1.0, 1.0, 1.0, 1.0, 1.0, 1.0, 1.0, 1.0, 1.0, 1.0, 1.0, 1.0, 1.0, 1.0, 1.0, 1.0, 1.0, 1.0, 1.0, 1.0, 1.0, 1.0, 1.0, 1.0, 1.0, 1.0, 1.0, 1.0, 1.0, 1.0, 1.0, 1.0, 1.0, 1.0, 1.0, 1.0, 1.0, 1.0, 1.0, 1.0, 1.0, 1.0, 1.0, 1.0, 1.0, 1.0, 1.0, 1.0, 1.0, 1.0, 1.0, 1.0, 1.0, 1.0, 1.0, 1.0, 1.0, 1.0, 1.0, 1.0, 1.0, 1.0, 1.0, 1.0, 1.0, 1.0, 1.0, 1.0, 1.0, 1.0, 1.0, 1.0, 1.0, 1.0, 1.0, 1.0, 1.0, 1.0, 1.0, 1.0, 1.0, 1.0, 1.0, 1.0, 1.0, 1.0, 1.0, 1.0, 1.0, 1.0, 1.0, 1.0, 1.0, 1.0, 1.0, 1.0, 1.0, 1.0, 1.0, 1.0, 1.0, 1.0, 1.0, 1.0, 1.0, 1.0, 1.0, 1.0, 1.0, 1.0, 1.0, 1.0, 1.0, 1.0, 1.0, 1.0, 1.0, 1.0, 1.0, 1.0, 1.0, 1.0, 1.0, 1.0, 1.0, 1.0, 1.0, 1.0, 1.0, 1.0, 1.0, 1.0, 1.0, 1.0, 1.0, 1.0, 1.0, 1.0, 1.0, 1.0, 1.0, 1.0, 1.0, 1.0, 1.0, 1.0, 1.0, 1.0, 1.0, 1.0, 1.0, 1.0, 1.0, 1.0, 1.0, 1.0, 1.0, 1.0, 1.0, 1.0, 1.0, 1.0, 1.0, 1.0, 1.0, 1.0, 1.0, 1.0, 1.0, 1.0, 1.0, 1.0, 1.0, 1.0, 1.0, 1.0, 1.0, 1.0, 1.0, 1.0, 1.0, 1.0, 1.0, 1.0, 1.0, 1.0, 1.0, 1.0, 1.0, 1.0, 1.0, 1.0, 1.0, 1.0, 1.0, 1.0, 1.0, 1.0, 1.0, 1.0, 1.0, 1.0, 1.0, 1.0, 1.0, 1.0, 1.0, 1.0, 1.0, 1.0, 1.0, 1.0, 1.0, 1.0, 1.0, 1.0, 1.0, 1.0, 1.0, 1.0, 1.0, 1.0, 1.0, 1.0, 1.0, 1.0, 1.0, 1.0, 1.0, 1.0, 1.0, 1.0, 1.0, 1.0, 1.0, 1.0, 1.0, 1.0, 1.0, 1.0, 1.0, 1.0, 1.0, 1.0, 1.0, 1.0, 1.0, 1.0, 1.0, 1.0, 1.0, 1.0, 1.0, 1.0, 1.0, 1.0, 1.0, 1.0, 1.0, 1.0, 1.0, 1.0, 1.0, 1.0, 1.0, 1.0, 1.0, 1.0, 1.0, 1.0, 1.0, 1.0, 1.0, 1.0, 1.0, 1.0, 1.0, 1.0, 1.0, 1.0, 1.0, 1.0, 1.0, 1.0, 1.0, 1.0, 1.0, 1.0, 1.0, 1.0, 1.0, 1.0, 1.0, 1.0, 1.0, 1.0, 1.0, 1.0, 1.0, 1.0, 1.0, 1.0, 1.0, 1.0, 1.0, 1.0, 1.0, 1.0, 1.0, 1.0, 1.0, 1.0, 1.0, 1.0, 1.0, 1.0, 1.0, 1.0, 1.0, 1.0, 1.0, 1.0, 1.0, 1.0, 1.0, 1.0, 1.0, 1.0, 1.0, 1.0, 1.0, 1.0, 1.0, 1.0, 1.0, 1.0, 1.0, 1.0, 1.0, 1.0, 1.0, 1.0, 1.0, 1.0, 1.0, 1.0, 1.0, 1.0, 1.0, 1.0, 1.0, 1.0, 1.0, 1.0, 1.0, 1.0, 1.0, 1.0, 1.0, 1.0, 1.0, 1.0, 1.0, 1.0, 1.0, 1.0, 1.0, 1.0, 1.0, 1.0, 1.0, 1.0, 1.0, 1.0, 1.0, 1.0, 1.0, 1.0, 1.0, 1.0, 1.0, 1.0, 1.0, 1.0, 1.0, 1.0, 1.0, 1.0, 1.0, 1.0, 1.0, 1.0, 1.0, 1.0, 1.0, 1.0, 1.0, 1.0, 1.0, 1.0, 1.0, 1.0, 1.0, 1.0, 1.0, 1.0, 1.0, 1.0, 1.0, 1.0, 1.0, 1.0, 1.0, 1.0, 1.0, 1.0, 1.0, 1.0, 1.0, 1.0, 1.0, 1.0, 1.0, 1.0, 1.0, 1.0, 1.0, 1.0, 1.0, 1.0, 1.0, 1.0, 1.0, 1.0, 1.0, 1.0, 1.0, 1.0, 1.0, 1.0, 1.0, 1.0, 1.0, 1.0, 1.0, 1.0, 1.0, 1.0, 1.0, 1.0, 1.0, 1.0, 1.0, 1.0, 1.0, 1.0, 1.0, 1.0, 1.0, 1.0, 1.0, 1.0, 1.0, 1.0, 1.0, 1.0, 1.0, 1.0, 1.0, 1.0, 1.0, 1.0, 1.0, 1.0, 1.0, 1.0, 1.0, 1.0, 1.0, 1.0, 1.0, 1.0, 1.0, 1.0, 1.0, 1.0, 1.0, 1.0, 1.0, 1.0, 1.0, 1.0, 1.0, 1.0, 1.0, 1.0, 1.0, 1.0, 1.0, 1.0, 1.0, 1.0, 1.0, 1.0, 1.0, 1.0, 1.0, 1.0, 1.0, 1.0, 1.0, 1.0, 1.0, 1.0, 1.0, 1.0, 1.0, 1.0, 1.0, 1.0, 1.0, 1.0, 1.0, 1.0, 1.0, 1.0, 1.0, 1.0, 1.0, 1.0, 1.0, 1.0, 1.0, 1.0, 1.0, 1.0, 1.0, 1.0, 1.0, 1.0, 1.0, 1.0, 1.0, 1.0, 1.0, 1.0, 1.0, 1.0, 1.0, 1.0, 1.0, 1.0, 1.0, 1.0, 1.0, 1.0, 1.0, 1.0, 1.0, 1.0, 1.0, 1.0, 1.0, 1.0, 1.0, 1.0, 1.0, 1.0, 1.0, 1.0, 1.0, 1.0, 1.0, 1.0, 1.0, 1.0, 1.0, 1.0, 1.0, 1.0, 1.0, 1.0, 1.0, 1.0, 1.0, 1.0, 1.0, 1.0, 1.0, 1.0, 1.0, 1.0, 1.0, 1.0, 1.0, 1.0, 1.0, 1.0, 1.0, 1.0, 1.0, 1.0, 1.0, 1.0, 1.0, 1.0, 1.0, 1.0, 1.0, 1.0, 1.0, 1.0, 1.0, 1.0, 1.0, 1.0, 1.0, 1.0, 1.0, 1.0, 1.0, 1.0, 1.0, 1.0, 1.0, 1.0, 1.0, 1.0, 1.0, 1.0, 1.0, 1.0, 1.0, 1.0, 1.0, 1.0, 1.0, 1.0, 1.0, 1.0, 1.0, 1.0, 1.0, 1.0, 1.0, 1.0, 1.0, 1.0, 1.0, 1.0, 1.0, 1.0, 1.0, 1.0, 1.0, 1.0, 1.0, 1.0, 1.0, 1.0, 1.0, 1.0, 1.0, 1.0, 1.0, 1.0, 1.0, 1.0, 1.0, 1.0, 1.0, 1.0, 1.0, 1.0, 1.0, 1.0, 1.0, 1.0, 1.0, 1.0, 1.0, 1.0, 1.0, 1.0, 1.0, 1.0, 1.0, 1.0, 1.0, 1.0, 1.0, 1.0, 1.0, 1.0, 1.0, 1.0, 1.0, 1.0, 1.0, 1.0, 1.0, 1.0, 1.0, 1.0, 1.0, 1.0, 1.0, 1.0, 1.0, 1.0, 1.0, 1.0, 1.0, 1.0, 1.0, 1.0, 1.0, 1.0, 1.0, 1.0, 1.0, 1.0, 1.0, 1.0, 1.0, 1.0, 1.0, 1.0, 1.0, 1.0, 1.0, 1.0, 1.0, 1.0, 1.0, 1.0, 1.0, 1.0, 1.0, 1.0, 1.0, 1.0, 1.0, 1.0, 1.0, 1.0, 1.0, 1.0, 1.0, 1.0, 1.0, 1.0, 1.0, 1.0, 1.0, 1.0, 1.0, 1.0, 1.0, 1.0, 1.0, 1.0, 1.0, 1.0, 1.0, 1.0, 1.0, 1.0, 1.0, 1.0, 1.0, 1.0, 1.0, 1.0, 1.0, 1.0, 1.0, 1.0, 1.0, 1.0, 1.0, 1.0, 1.0, 1.0, 1.0, 1.0, 1.0, 1.0, 1.0, 1.0, 1.0, 1.0, 1.0, 1.0, 1.0, 1.0, 1.0, 1.0, 1.0, 1.0, 1.0, 1.0, 1.0, 1.0, 1.0, 1.0, 1.0, 1.0, 1.0, 1.0, 1.0, 1.0, 1.0, 1.0, 1.0, 1.0, 1.0, 1.0, 1.0, 1.0, 1.0, 1.0, 1.0, 1.0, 1.0, 1.0, 1.0, 1.0, 1.0, 1.0, 1.0, 1.0, 1.0, 1.0, 1.0, 1.0, 1.0, 1.0, 1.0, 1.0, 1.0, 1.0, 1.0, 1.0, 1.0, 1.0, 1.0, 1.0, 1.0, 1.0, 1.0, 1.0, 1.0, 1.0, 1.0, 1.0, 1.0, 1.0, 1.0, 1.0, 1.0, 1.0, 1.0, 1.0, 1.0, 1.0, 1.0, 1.0, 1.0, 1.0, 1.0, 1.0, 1.0, 1.0, 1.0, 1.0, 1.0, 1.0, 1.0, 1.0, 1.0, 1.0, 1.0, 1.0, 1.0, 1.0, 1.0, 1.0, 1.0, 1.0, 1.0, 1.0, 1.0, 1.0, 1.0, 1.0, 1.0, 1.0, 1.0, 1.0, 1.0, 1.0, 1.0, 1.0, 1.0, 1.0, 1.0, 1.0, 1.0, 1.0, 1.0, 1.0, 1.0, 1.0, 1.0, 1.0, 1.0, 1.0, 1.0, 1.0, 1.0, 1.0, 1.0, 1.0, 1.0, 1.0, 1.0, 1.0, 1.0, 1.0, 1.0, 1.0, 1.0, 1.0, 1.0, 1.0, 1.0, 1.0, 1.0, 1.0, 1.0, 1.0, 1.0, 1.0, 1.0, 1.0, 1.0, 1.0, 1.0, 1.0, 1.0, 1.0, 1.0, 1.0, 1.0, 1.0, 1.0, 1.0, 1.0, 1.0, 1.0, 1.0, 1.0, 1.0, 1.0, 1.0, 1.0, 1.0, 1.0, 1.0, 1.0, 1.0, 1.0, 1.0, 1.0, 1.0, 1.0, 1.0, 1.0, 1.0, 1.0, 1.0, 1.0, 1.0, 1.0, 1.0, 1.0, 1.0, 1.0, 1.0, 1.0, 1.0, 1.0, 1.0, 1.0, 1.0, 1.0, 1.0, 1.0, 1.0, 1.0, 1.0, 1.0, 1.0, 1.0, 1.0, 1.0, 1.0, 1.0, 1.0, 1.0, 1.0, 1.0, 1.0, 1.0, 1.0, 1.0, 1.0, 1.0, 1.0, 1.0])
me_cube.materials.append(mat_material_001)
me_cube.materials.append(mat_material_001)
me_cube.use_remesh_preserve_volume = False
me_cube.use_remesh_preserve_attributes = False
me_cube.use_mirror_vertex_groups = False
me_cube.update()
me_cube_003 = bpy.data.meshes.new('Cube.003')
me_cube_003.from_pydata([(2.048, 1.214, -1.436), (2.048, 1.214, -0.02341), (0.1527, 1.214, -1.436), (0.1527, 1.214, -0.02341)], [], [(1, 0, 2, 3)])
_uv = me_cube_003.uv_layers.new(name='UVMap')
_uv.uv.foreach_set('vector', [0.0, 0.0, 0.0, 0.0, 0.0, 0.0, 0.0, 0.0])
_ca = me_cube_003.color_attributes.new('Col', 'BYTE_COLOR', 'CORNER')
_ca.data.foreach_set('color', [1.0, 1.0, 1.0, 1.0, 1.0, 1.0, 1.0, 1.0, 1.0, 1.0, 1.0, 1.0, 1.0, 1.0, 1.0, 1.0])
me_cube_003.materials.append(mat_material_003)
me_cube_003.use_remesh_preserve_volume = False
me_cube_003.use_remesh_preserve_attributes = False
me_cube_003.use_mirror_vertex_groups = False
me_cube_003.update()
me_cube_004 = bpy.data.meshes.new('Cube.004')
me_cube_004.from_pydata([(2.078, 1.214, -1.436), (2.078, 1.214, 0.01254), (0.1527, 1.214, -1.436), (0.1527, 1.214, 0.01254)], [], [(1, 0, 2, 3)])
_uv = me_cube_004.uv_layers.new(name='UVMap')
_uv.uv.foreach_set('vector', [0.0, 0.0, 0.0, 0.0, 0.0, 0.0, 0.0, 0.0])
_ca = me_cube_004.color_attributes.new('Col', 'BYTE_COLOR', 'CORNER')
_ca.data.foreach_set('color', [1.0, 1.0, 1.0, 1.0, 1.0, 1.0, 1.0, 1.0, 1.0, 1.0, 1.0, 1.0, 1.0, 1.0, 1.0, 1.0])
me_cube_004.materials.append(mat_material_004)
me_cube_004.use_remesh_preserve_volume = False
me_cube_004.use_remesh_preserve_attributes = False
me_cube_004.use_mirror_vertex_groups = False
me_cube_004.update()
me_cube_008 = bpy.data.meshes.new('Cube.008')
me_cube_008.from_pydata([(2.048, 1.214, -1.436), (2.048, 1.214, -0.2479), (0.1527, 1.214, -1.436), (0.1527, 1.214, -0.2479)], [], [(1, 0, 2, 3)])
_uv = me_cube_008.uv_layers.new(name='UVMap')
_uv.uv.foreach_set('vector', [0.0, 0.0, 0.0, 0.0, 0.0, 0.0, 0.0, 0.0])
_ca = me_cube_008.color_attributes.new('Col', 'BYTE_COLOR', 'CORNER')
_ca.data.foreach_set('color', [1.0, 1.0, 1.0, 1.0, 1.0, 1.0, 1.0, 1.0, 1.0, 1.0, 1.0, 1.0, 1.0, 1.0, 1.0, 1.0])
me_cube_008.materials.append(mat_material_006)
me_cube_008.use_remesh_preserve_volume = False
me_cube_008.use_remesh_preserve_attributes = False
me_cube_008.use_mirror_vertex_groups = False
me_cube_008.update()
me_cube_009 = bpy.data.meshes.new('Cube.009')
me_cube_009.from_pydata([(2.048, 1.214, -1.436), (2.048, 1.214, -0.2479), (0.1527, 1.214, -1.436), (0.1527, 1.214, -0.2479)], [], [(1, 0, 2, 3)])
_uv = me_cube_009.uv_layers.new(name='UVMap')
_uv.uv.foreach_set('vector', [0.0, 0.0, 0.0, 0.0, 0.0, 0.0, 0.0, 0.0])
_ca = me_cube_009.color_attributes.new('Col', 'BYTE_COLOR', 'CORNER')
_ca.data.foreach_set('color', [1.0, 1.0, 1.0, 1.0, 1.0, 1.0, 1.0, 1.0, 1.0, 1.0, 1.0, 1.0, 1.0, 1.0, 1.0, 1.0])
me_cube_009.materials.append(mat_material_007)
me_cube_009.use_remesh_preserve_volume = False
me_cube_009.use_remesh_preserve_attributes = False
me_cube_009.use_mirror_vertex_groups = False
me_cube_009.update()

# ---- objects
ob_cube = bpy.data.objects.new('Cube', me_cube)
ob_lamp = bpy.data.objects.new('Lamp', light_lamp)
ob_camera = bpy.data.objects.new('Camera', cam_camera)
ob_cube_003 = bpy.data.objects.new('Cube.003', me_cube_003)
ob_cube_004 = bpy.data.objects.new('Cube.004', me_cube_004)
ob_cube_001 = bpy.data.objects.new('Cube.001', me_cube_008)
ob_cube_002 = bpy.data.objects.new('Cube.002', me_cube_009)

# ---- transforms, parenting, visibility, modifiers, constraints
ob_cube.location = (0.0, 2.49, 1.102)
ob_cube.lock_rotations_4d = False
ob_cube.empty_display_type = 'ARROWS'
ob_cube.lineart.crease_threshold = 0.0
ob_lamp.location = (-3.767, 2.961, 5.904)
ob_lamp.rotation_euler = (0.6503, 0.05522, 1.866)
ob_lamp.lock_rotations_4d = False
ob_lamp.empty_display_type = 'ARROWS'
ob_lamp.color = (0.0, 0.0, 0.0, 0.0)
ob_lamp.lineart.crease_threshold = 0.0
ob_camera.location = (0.1378, 6.509, 2.929)
ob_camera.rotation_euler = (1.266, -0.01374, 3.127)
ob_camera.lock_rotations_4d = False
ob_camera.empty_display_type = 'ARROWS'
ob_camera.color = (0.0, 0.0, 0.0, 0.0)
ob_camera.display_type = 'WIRE'
ob_camera.lineart.crease_threshold = 0.0
ob_cube_003.location = (0.7489, -2.043, 2.922)
ob_cube_003.lock_rotations_4d = False
ob_cube_003.empty_display_type = 'ARROWS'
ob_cube_003.lineart.crease_threshold = 0.0
ob_cube_004.location = (-1.237, -2.039, 2.926)
ob_cube_004.lock_rotations_4d = False
ob_cube_004.empty_display_type = 'ARROWS'
ob_cube_004.lineart.crease_threshold = 0.0
ob_cube_001.location = (-1.215, -2.036, 1.63)
ob_cube_001.lock_rotations_4d = False
ob_cube_001.empty_display_type = 'ARROWS'
ob_cube_001.lineart.crease_threshold = 0.0
ob_cube_002.location = (0.7707, -2.054, 1.63)
ob_cube_002.lock_rotations_4d = False
ob_cube_002.empty_display_type = 'ARROWS'
ob_cube_002.lineart.crease_threshold = 0.0

# ---- collection membership
col_collection_1.objects.link(ob_cube)
col_collection_1.objects.link(ob_lamp)
col_collection_1.objects.link(ob_camera)
col_collection_1.objects.link(ob_cube_003)
col_collection_1.objects.link(ob_cube_004)
col_collection_1.objects.link(ob_cube_001)
col_collection_1.objects.link(ob_cube_002)

# ---- scene / render settings (as saved in the file)
scene.camera = ob_camera
scene.frame_start = 1; scene.frame_end = 250; scene.frame_set(119)
scene.render.engine = 'CYCLES'
scene.render.resolution_percentage = 50
scene.render.dither_intensity = 0.0
scene.cycles.use_denoising = False
scene.cycles.samples = 10
scene.cycles.sampling_pattern = 'TABULATED_SOBOL'
scene.cycles.light_sampling_threshold = 0.0
scene.cycles.use_adaptive_sampling = False
scene.cycles.use_light_tree = False
scene.cycles.blur_glossy = 0.0
scene.cycles.pixel_filter_type = 'GAUSSIAN'
scene.cycles.sample_clamp_indirect = 0.0
scene.view_settings.view_transform = 'Standard'
bpy.context.view_layer.update()
